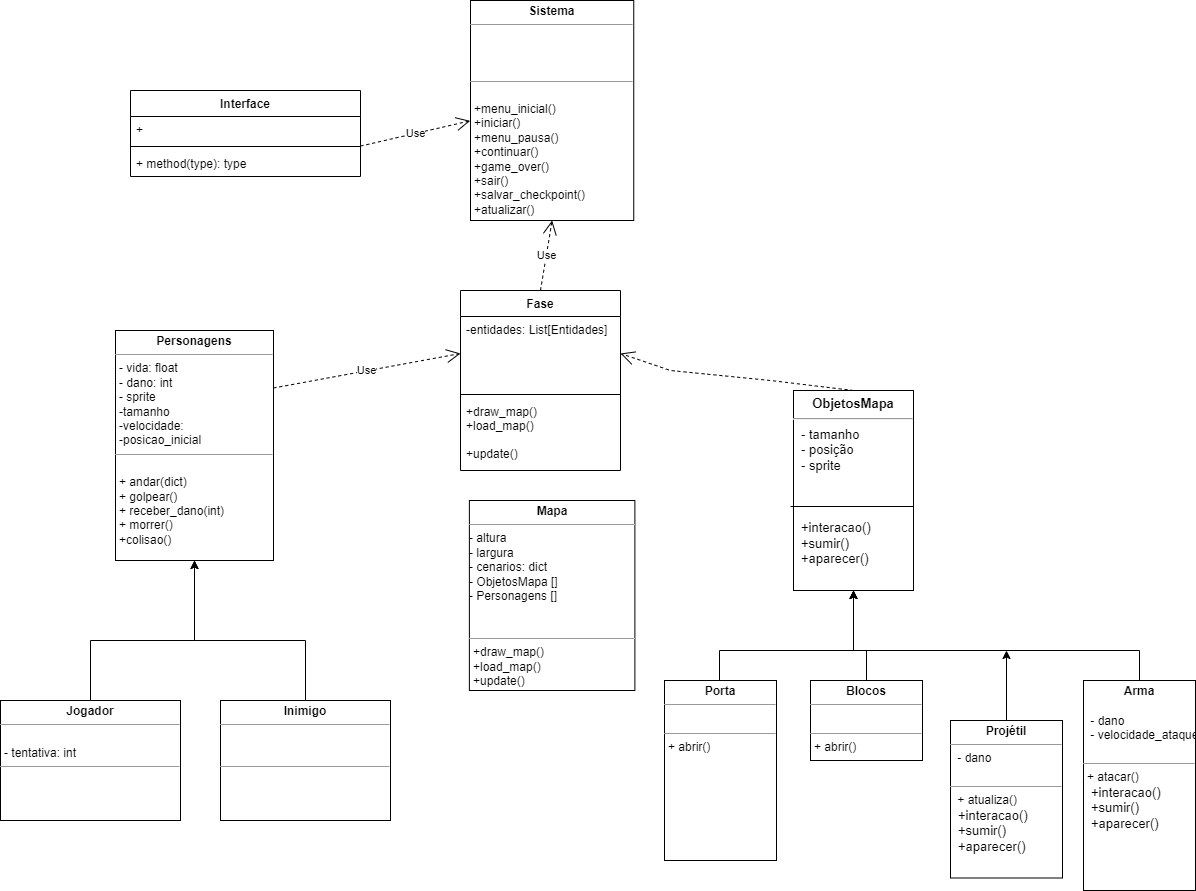

The diagram above was exported from draw.io. Its source (the exported page's mxGraphModel, read from the mxfile embedded in the PNG):
<mxGraphModel dx="1102" dy="614" grid="1" gridSize="10" guides="1" tooltips="1" connect="1" arrows="1" fold="1" page="1" pageScale="1" pageWidth="827" pageHeight="1169" math="0" shadow="0">
  <root>
    <mxCell id="0" />
    <mxCell id="1" parent="0" />
    <mxCell id="sUbiIOvIbWQj8cUpr33H-1" style="edgeStyle=orthogonalEdgeStyle;rounded=0;orthogonalLoop=1;jettySize=auto;html=1;entryX=0.5;entryY=1;entryDx=0;entryDy=0;exitX=0.5;exitY=0;exitDx=0;exitDy=0;" parent="1" source="sUbiIOvIbWQj8cUpr33H-15" target="sUbiIOvIbWQj8cUpr33H-4" edge="1">
      <mxGeometry relative="1" as="geometry">
        <mxPoint x="223" y="1230" as="sourcePoint" />
        <Array as="points">
          <mxPoint x="200" y="1230" />
          <mxPoint x="304" y="1230" />
        </Array>
      </mxGeometry>
    </mxCell>
    <mxCell id="sUbiIOvIbWQj8cUpr33H-2" value="" style="edgeStyle=orthogonalEdgeStyle;rounded=0;orthogonalLoop=1;jettySize=auto;html=1;exitX=0.5;exitY=0;exitDx=0;exitDy=0;" parent="1" source="sUbiIOvIbWQj8cUpr33H-16" target="sUbiIOvIbWQj8cUpr33H-4" edge="1">
      <mxGeometry relative="1" as="geometry">
        <mxPoint x="438" y="1264" as="sourcePoint" />
        <Array as="points">
          <mxPoint x="415" y="1230" />
          <mxPoint x="304" y="1230" />
        </Array>
      </mxGeometry>
    </mxCell>
    <mxCell id="sUbiIOvIbWQj8cUpr33H-3" value="&lt;p style=&quot;margin:0px;margin-top:4px;text-align:center;&quot;&gt;&lt;b&gt;Mapa&lt;/b&gt;&lt;/p&gt;&lt;hr size=&quot;1&quot;&gt;- altura&lt;br&gt;- largura&lt;br&gt;- cenarios: dict&lt;br&gt;- ObjetosMapa []&lt;br&gt;- Personagens []&lt;br&gt;&lt;br&gt;&lt;p style=&quot;margin:0px;margin-left:4px;&quot;&gt;&lt;br&gt;&lt;/p&gt;&lt;hr size=&quot;1&quot;&gt;&lt;p style=&quot;margin:0px;margin-left:4px;&quot;&gt;+draw_map()&lt;/p&gt;&lt;p style=&quot;margin:0px;margin-left:4px;&quot;&gt;+load_map()&lt;br&gt;&lt;/p&gt;&lt;p style=&quot;margin:0px;margin-left:4px;&quot;&gt;+update()&lt;br&gt;&lt;/p&gt;&lt;p style=&quot;margin:0px;margin-left:4px;&quot;&gt;&lt;br&gt;&lt;/p&gt;" style="verticalAlign=top;align=left;overflow=fill;fontSize=12;fontFamily=Helvetica;html=1;" parent="1" vertex="1">
      <mxGeometry x="578.88" y="1090" width="165.5" height="190" as="geometry" />
    </mxCell>
    <mxCell id="sUbiIOvIbWQj8cUpr33H-4" value="&lt;p style=&quot;margin:0px;margin-top:4px;text-align:center;&quot;&gt;&lt;b&gt;Personagens&lt;/b&gt;&lt;/p&gt;&lt;hr size=&quot;1&quot;&gt;&lt;p style=&quot;margin:0px;margin-left:4px;&quot;&gt;- vida: float&lt;/p&gt;&lt;p style=&quot;margin:0px;margin-left:4px;&quot;&gt;- dano: int&lt;/p&gt;&lt;p style=&quot;margin:0px;margin-left:4px;&quot;&gt;- sprite&lt;/p&gt;&lt;p style=&quot;margin:0px;margin-left:4px;&quot;&gt;-tamanho&lt;/p&gt;&lt;p style=&quot;margin:0px;margin-left:4px;&quot;&gt;-velocidade:&lt;/p&gt;&lt;p style=&quot;margin:0px;margin-left:4px;&quot;&gt;-posicao_inicial&lt;/p&gt;&lt;hr size=&quot;1&quot;&gt;&lt;p style=&quot;margin:0px;margin-left:4px;&quot;&gt;&lt;br&gt;&lt;/p&gt;&lt;p style=&quot;margin:0px;margin-left:4px;&quot;&gt;&lt;span style=&quot;background-color: initial;&quot;&gt;+ andar(dict)&lt;/span&gt;&lt;br&gt;&lt;/p&gt;&lt;p style=&quot;margin:0px;margin-left:4px;&quot;&gt;+ golpear()&lt;/p&gt;&lt;p style=&quot;margin:0px;margin-left:4px;&quot;&gt;+ receber_dano(int)&lt;/p&gt;&lt;p style=&quot;margin:0px;margin-left:4px;&quot;&gt;+ morrer()&lt;/p&gt;&lt;p style=&quot;margin:0px;margin-left:4px;&quot;&gt;+colisao()&lt;br&gt;&lt;/p&gt;&lt;p style=&quot;margin:0px;margin-left:4px;&quot;&gt;&lt;br&gt;&lt;/p&gt;&lt;p style=&quot;margin:0px;margin-left:4px;&quot;&gt;&lt;br&gt;&lt;/p&gt;" style="verticalAlign=top;align=left;overflow=fill;fontSize=12;fontFamily=Helvetica;html=1;" parent="1" vertex="1">
      <mxGeometry x="225" y="920" width="158" height="230" as="geometry" />
    </mxCell>
    <mxCell id="sUbiIOvIbWQj8cUpr33H-5" value="&lt;p style=&quot;margin: 6px 0px 0px; text-align: center; font-size: 13px;&quot;&gt;&lt;b&gt;ObjetosMapa&lt;/b&gt;&lt;/p&gt;&lt;hr style=&quot;font-size: 13px;&quot;&gt;&lt;p style=&quot;margin: 0px 0px 0px 8px; font-size: 13px;&quot;&gt;&lt;font style=&quot;font-size: 13px;&quot;&gt;- tamanho&lt;/font&gt;&lt;/p&gt;&lt;p style=&quot;margin: 0px 0px 0px 8px; font-size: 13px;&quot;&gt;&lt;font style=&quot;font-size: 13px;&quot;&gt;- posição&lt;br&gt;- sprite&lt;/font&gt;&lt;/p&gt;&lt;p style=&quot;margin: 0px 0px 0px 8px; font-size: 13px;&quot;&gt;&lt;font style=&quot;font-size: 13px;&quot;&gt;&lt;br&gt;&lt;/font&gt;&lt;/p&gt;&lt;p style=&quot;margin: 0px 0px 0px 8px; font-size: 13px;&quot;&gt;&lt;font style=&quot;font-size: 13px;&quot;&gt;&lt;br&gt;&lt;/font&gt;&lt;/p&gt;&lt;p style=&quot;margin: 0px 0px 0px 8px; font-size: 13px;&quot;&gt;&lt;font style=&quot;font-size: 13px;&quot;&gt;&lt;br&gt;&lt;/font&gt;&lt;/p&gt;&lt;p style=&quot;margin: 0px 0px 0px 8px; font-size: 13px;&quot;&gt;&lt;span style=&quot;background-color: initial;&quot;&gt;+interacao()&lt;/span&gt;&lt;br&gt;&lt;/p&gt;&lt;p style=&quot;margin: 0px 0px 0px 8px; font-size: 13px;&quot;&gt;&lt;font style=&quot;font-size: 13px;&quot;&gt;+sumir()&lt;br&gt;+aparecer()&lt;br&gt;&lt;/font&gt;&lt;br&gt;&lt;/p&gt;" style="align=left;overflow=fill;html=1;dropTarget=0;fontSize=14;" parent="1" vertex="1">
      <mxGeometry x="903" y="980" width="120" height="200" as="geometry" />
    </mxCell>
    <mxCell id="sUbiIOvIbWQj8cUpr33H-6" style="edgeStyle=orthogonalEdgeStyle;rounded=0;orthogonalLoop=1;jettySize=auto;html=1;entryX=0.5;entryY=1;entryDx=0;entryDy=0;" parent="1" source="sUbiIOvIbWQj8cUpr33H-7" target="sUbiIOvIbWQj8cUpr33H-5" edge="1">
      <mxGeometry relative="1" as="geometry">
        <Array as="points">
          <mxPoint x="829" y="1240" />
          <mxPoint x="963" y="1240" />
        </Array>
      </mxGeometry>
    </mxCell>
    <mxCell id="sUbiIOvIbWQj8cUpr33H-7" value="&lt;p style=&quot;margin:0px;margin-top:4px;text-align:center;&quot;&gt;&lt;b&gt;Porta&lt;/b&gt;&lt;/p&gt;&lt;hr size=&quot;1&quot;&gt;&lt;p style=&quot;margin: 0px 0px 0px 8px; font-size: 13px;&quot;&gt;&lt;br&gt;&lt;/p&gt;&lt;hr size=&quot;1&quot;&gt;&lt;p style=&quot;margin:0px;margin-left:4px;&quot;&gt;+ abrir()&lt;/p&gt;&lt;p style=&quot;margin:0px;margin-left:4px;&quot;&gt;&lt;span style=&quot;background-color: initial; font-size: 13px;&quot;&gt;&lt;br&gt;&lt;/span&gt;&lt;/p&gt;&lt;p style=&quot;margin:0px;margin-left:4px;&quot;&gt;&lt;br&gt;&lt;/p&gt;" style="verticalAlign=top;align=left;overflow=fill;fontSize=12;fontFamily=Helvetica;html=1;" parent="1" vertex="1">
      <mxGeometry x="774" y="1270" width="112" height="180" as="geometry" />
    </mxCell>
    <mxCell id="sUbiIOvIbWQj8cUpr33H-8" style="edgeStyle=orthogonalEdgeStyle;rounded=0;orthogonalLoop=1;jettySize=auto;html=1;exitX=0.5;exitY=0;exitDx=0;exitDy=0;entryX=0.5;entryY=1;entryDx=0;entryDy=0;" parent="1" source="sUbiIOvIbWQj8cUpr33H-9" target="sUbiIOvIbWQj8cUpr33H-5" edge="1">
      <mxGeometry relative="1" as="geometry">
        <Array as="points">
          <mxPoint x="1249" y="1240" />
          <mxPoint x="963" y="1240" />
        </Array>
      </mxGeometry>
    </mxCell>
    <mxCell id="sUbiIOvIbWQj8cUpr33H-9" value="&lt;p style=&quot;margin:0px;margin-top:4px;text-align:center;&quot;&gt;&lt;b&gt;Arma&lt;/b&gt;&lt;/p&gt;&lt;p style=&quot;margin: 0px 0px 0px 8px; font-size: 13px;&quot;&gt;&lt;br&gt;&lt;/p&gt;&lt;p style=&quot;margin:0px;margin-left:4px;&quot;&gt;&lt;span style=&quot;background-color: initial;&quot;&gt;&amp;nbsp;- dano&lt;/span&gt;&lt;br&gt;&lt;/p&gt;&lt;p style=&quot;margin:0px;margin-left:4px;&quot;&gt;&amp;nbsp;- velocidade_ataque&lt;/p&gt;&lt;p style=&quot;margin:0px;margin-left:4px;&quot;&gt;&lt;br&gt;&lt;/p&gt;&lt;hr size=&quot;1&quot;&gt;&lt;p style=&quot;margin:0px;margin-left:4px;&quot;&gt;+ atacar()&lt;/p&gt;&lt;p style=&quot;margin: 0px 0px 0px 8px; font-size: 13px;&quot;&gt;&lt;span style=&quot;background-color: initial;&quot;&gt;+interacao()&lt;/span&gt;&lt;br&gt;&lt;/p&gt;&lt;p style=&quot;margin: 0px 0px 0px 8px; font-size: 13px;&quot;&gt;+sumir()&lt;br&gt;+aparecer()&lt;/p&gt;&lt;p style=&quot;margin:0px;margin-left:4px;&quot;&gt;&lt;br&gt;&lt;/p&gt;&lt;p style=&quot;margin:0px;margin-left:4px;&quot;&gt;&lt;br&gt;&lt;/p&gt;" style="verticalAlign=top;align=left;overflow=fill;fontSize=12;fontFamily=Helvetica;html=1;" parent="1" vertex="1">
      <mxGeometry x="1193" y="1270" width="112" height="210" as="geometry" />
    </mxCell>
    <mxCell id="sUbiIOvIbWQj8cUpr33H-12" value="&lt;p style=&quot;margin:0px;margin-top:4px;text-align:center;&quot;&gt;&lt;b&gt;Sistema&lt;/b&gt;&lt;/p&gt;&lt;hr size=&quot;1&quot;&gt;&lt;p style=&quot;margin:0px;margin-left:4px;&quot;&gt;&lt;br&gt;&lt;/p&gt;&lt;p style=&quot;margin:0px;margin-left:4px;&quot;&gt;&lt;br&gt;&lt;/p&gt;&lt;p style=&quot;margin:0px;margin-left:4px;&quot;&gt;&lt;br&gt;&lt;/p&gt;&lt;hr size=&quot;1&quot;&gt;&lt;p style=&quot;margin:0px;margin-left:4px;&quot;&gt;&lt;br&gt;&lt;/p&gt;&lt;p style=&quot;margin:0px;margin-left:4px;&quot;&gt;+menu_inicial()&lt;/p&gt;&lt;p style=&quot;margin:0px;margin-left:4px;&quot;&gt;+iniciar()&lt;/p&gt;&lt;p style=&quot;margin:0px;margin-left:4px;&quot;&gt;+menu_pausa()&lt;/p&gt;&lt;p style=&quot;margin:0px;margin-left:4px;&quot;&gt;+continuar()&lt;/p&gt;&lt;p style=&quot;margin:0px;margin-left:4px;&quot;&gt;+game_over()&lt;/p&gt;&lt;p style=&quot;margin:0px;margin-left:4px;&quot;&gt;+sair()&lt;/p&gt;&lt;p style=&quot;margin:0px;margin-left:4px;&quot;&gt;+salvar_checkpoint()&lt;/p&gt;&lt;p style=&quot;margin:0px;margin-left:4px;&quot;&gt;+atualizar()&lt;br&gt;&lt;br&gt;&lt;/p&gt;&lt;p style=&quot;margin:0px;margin-left:4px;&quot;&gt;&lt;br&gt;&lt;/p&gt;" style="verticalAlign=top;align=left;overflow=fill;fontSize=12;fontFamily=Helvetica;html=1;" parent="1" vertex="1">
      <mxGeometry x="580" y="590" width="163.25" height="220" as="geometry" />
    </mxCell>
    <mxCell id="sUbiIOvIbWQj8cUpr33H-15" value="&lt;p style=&quot;margin:0px;margin-top:4px;text-align:center;&quot;&gt;&lt;b&gt;Jogador&lt;/b&gt;&lt;/p&gt;&lt;hr size=&quot;1&quot;&gt;&lt;br&gt;&lt;p style=&quot;margin:0px;margin-left:4px;&quot;&gt;- tentativa: int&lt;/p&gt;&lt;hr size=&quot;1&quot;&gt;&lt;p style=&quot;margin:0px;margin-left:4px;&quot;&gt;&lt;br&gt;&lt;/p&gt;&lt;p style=&quot;margin: 0px 0px 0px 4px;&quot;&gt;&lt;br&gt;&lt;/p&gt;&lt;p style=&quot;margin:0px;margin-left:4px;&quot;&gt;&lt;br&gt;&lt;/p&gt;" style="verticalAlign=top;align=left;overflow=fill;fontSize=12;fontFamily=Helvetica;html=1;" parent="1" vertex="1">
      <mxGeometry x="110" y="1290" width="180" height="120" as="geometry" />
    </mxCell>
    <mxCell id="sUbiIOvIbWQj8cUpr33H-16" value="&lt;p style=&quot;margin:0px;margin-top:4px;text-align:center;&quot;&gt;&lt;b&gt;Inimigo&lt;/b&gt;&lt;/p&gt;&lt;hr size=&quot;1&quot;&gt;&lt;br&gt;&lt;p style=&quot;margin:0px;margin-left:4px;&quot;&gt;&lt;br&gt;&lt;/p&gt;&lt;hr size=&quot;1&quot;&gt;&lt;p style=&quot;margin:0px;margin-left:4px;&quot;&gt;&lt;br&gt;&lt;/p&gt;" style="verticalAlign=top;align=left;overflow=fill;fontSize=12;fontFamily=Helvetica;html=1;" parent="1" vertex="1">
      <mxGeometry x="330" y="1290" width="170" height="120" as="geometry" />
    </mxCell>
    <mxCell id="sUbiIOvIbWQj8cUpr33H-37" style="edgeStyle=none;rounded=0;orthogonalLoop=1;jettySize=auto;html=1;" parent="1" source="sUbiIOvIbWQj8cUpr33H-20" edge="1">
      <mxGeometry relative="1" as="geometry">
        <mxPoint x="1116.0000000000005" y="1240" as="targetPoint" />
      </mxGeometry>
    </mxCell>
    <mxCell id="sUbiIOvIbWQj8cUpr33H-20" value="&lt;p style=&quot;margin:0px;margin-top:4px;text-align:center;&quot;&gt;&lt;b&gt;Projétil&lt;/b&gt;&lt;/p&gt;&lt;hr size=&quot;1&quot;&gt;&lt;p style=&quot;margin: 0px 0px 0px 4px;&quot;&gt;&lt;span style=&quot;background-color: initial;&quot;&gt;&amp;nbsp;- dano&lt;/span&gt;&lt;br&gt;&lt;/p&gt;&lt;p style=&quot;margin: 0px 0px 0px 4px;&quot;&gt;&amp;nbsp;&lt;/p&gt;&lt;hr size=&quot;1&quot;&gt;&lt;p style=&quot;margin:0px;margin-left:4px;&quot;&gt;&amp;nbsp;+ atualiza()&lt;/p&gt;&lt;p style=&quot;margin: 0px 0px 0px 8px; font-size: 13px;&quot;&gt;&lt;span style=&quot;background-color: initial;&quot;&gt;+interacao()&lt;/span&gt;&lt;br&gt;&lt;/p&gt;&lt;p style=&quot;margin: 0px 0px 0px 8px; font-size: 13px;&quot;&gt;+sumir()&lt;br&gt;+aparecer()&lt;/p&gt;&lt;p style=&quot;margin:0px;margin-left:4px;&quot;&gt;&lt;br&gt;&lt;/p&gt;" style="verticalAlign=top;align=left;overflow=fill;fontSize=12;fontFamily=Helvetica;html=1;" parent="1" vertex="1">
      <mxGeometry x="1060" y="1310" width="112" height="157.5" as="geometry" />
    </mxCell>
    <mxCell id="sUbiIOvIbWQj8cUpr33H-21" value="" style="endArrow=none;html=1;rounded=0;entryX=0.999;entryY=0.58;entryDx=0;entryDy=0;entryPerimeter=0;" parent="1" target="sUbiIOvIbWQj8cUpr33H-5" edge="1">
      <mxGeometry width="50" height="50" relative="1" as="geometry">
        <mxPoint x="900" y="1096" as="sourcePoint" />
        <mxPoint x="971" y="1084" as="targetPoint" />
        <Array as="points" />
      </mxGeometry>
    </mxCell>
    <mxCell id="sUbiIOvIbWQj8cUpr33H-24" value="" style="edgeStyle=orthogonalEdgeStyle;rounded=0;orthogonalLoop=1;jettySize=auto;html=1;" parent="1" source="sUbiIOvIbWQj8cUpr33H-25" target="sUbiIOvIbWQj8cUpr33H-5" edge="1">
      <mxGeometry relative="1" as="geometry">
        <Array as="points">
          <mxPoint x="976" y="1240" />
          <mxPoint x="963" y="1240" />
        </Array>
      </mxGeometry>
    </mxCell>
    <mxCell id="sUbiIOvIbWQj8cUpr33H-25" value="&lt;p style=&quot;margin:0px;margin-top:4px;text-align:center;&quot;&gt;&lt;b&gt;Blocos&lt;/b&gt;&lt;/p&gt;&lt;hr size=&quot;1&quot;&gt;&lt;p style=&quot;margin: 0px 0px 0px 8px; font-size: 13px;&quot;&gt;&lt;br&gt;&lt;/p&gt;&lt;hr size=&quot;1&quot;&gt;&lt;p style=&quot;margin:0px;margin-left:4px;&quot;&gt;+ abrir()&lt;/p&gt;&lt;p style=&quot;margin:0px;margin-left:4px;&quot;&gt;&lt;span style=&quot;background-color: initial; font-size: 13px;&quot;&gt;&lt;br&gt;&lt;/span&gt;&lt;/p&gt;&lt;p style=&quot;margin:0px;margin-left:4px;&quot;&gt;&lt;br&gt;&lt;/p&gt;" style="verticalAlign=top;align=left;overflow=fill;fontSize=12;fontFamily=Helvetica;html=1;" parent="1" vertex="1">
      <mxGeometry x="920" y="1270" width="112" height="80" as="geometry" />
    </mxCell>
    <mxCell id="sUbiIOvIbWQj8cUpr33H-26" value="Interface" style="swimlane;fontStyle=1;align=center;verticalAlign=top;childLayout=stackLayout;horizontal=1;startSize=26;horizontalStack=0;resizeParent=1;resizeParentMax=0;resizeLast=0;collapsible=1;marginBottom=0;" parent="1" vertex="1">
      <mxGeometry x="240" y="680" width="230" height="86" as="geometry" />
    </mxCell>
    <mxCell id="sUbiIOvIbWQj8cUpr33H-27" value="+ " style="text;strokeColor=none;fillColor=none;align=left;verticalAlign=top;spacingLeft=4;spacingRight=4;overflow=hidden;rotatable=0;points=[[0,0.5],[1,0.5]];portConstraint=eastwest;" parent="sUbiIOvIbWQj8cUpr33H-26" vertex="1">
      <mxGeometry y="26" width="230" height="26" as="geometry" />
    </mxCell>
    <mxCell id="sUbiIOvIbWQj8cUpr33H-28" value="" style="line;strokeWidth=1;fillColor=none;align=left;verticalAlign=middle;spacingTop=-1;spacingLeft=3;spacingRight=3;rotatable=0;labelPosition=right;points=[];portConstraint=eastwest;" parent="sUbiIOvIbWQj8cUpr33H-26" vertex="1">
      <mxGeometry y="52" width="230" height="8" as="geometry" />
    </mxCell>
    <mxCell id="sUbiIOvIbWQj8cUpr33H-29" value="+ method(type): type" style="text;strokeColor=none;fillColor=none;align=left;verticalAlign=top;spacingLeft=4;spacingRight=4;overflow=hidden;rotatable=0;points=[[0,0.5],[1,0.5]];portConstraint=eastwest;" parent="sUbiIOvIbWQj8cUpr33H-26" vertex="1">
      <mxGeometry y="60" width="230" height="26" as="geometry" />
    </mxCell>
    <mxCell id="sUbiIOvIbWQj8cUpr33H-40" value="Fase" style="swimlane;fontStyle=1;align=center;verticalAlign=top;childLayout=stackLayout;horizontal=1;startSize=26;horizontalStack=0;resizeParent=1;resizeParentMax=0;resizeLast=0;collapsible=1;marginBottom=0;" parent="1" vertex="1">
      <mxGeometry x="570" y="880" width="160" height="180" as="geometry" />
    </mxCell>
    <mxCell id="sUbiIOvIbWQj8cUpr33H-41" value="-entidades: List[Entidades]&#10;" style="text;strokeColor=none;fillColor=none;align=left;verticalAlign=top;spacingLeft=4;spacingRight=4;overflow=hidden;rotatable=0;points=[[0,0.5],[1,0.5]];portConstraint=eastwest;" parent="sUbiIOvIbWQj8cUpr33H-40" vertex="1">
      <mxGeometry y="26" width="160" height="74" as="geometry" />
    </mxCell>
    <mxCell id="sUbiIOvIbWQj8cUpr33H-42" value="" style="line;strokeWidth=1;fillColor=none;align=left;verticalAlign=middle;spacingTop=-1;spacingLeft=3;spacingRight=3;rotatable=0;labelPosition=right;points=[];portConstraint=eastwest;" parent="sUbiIOvIbWQj8cUpr33H-40" vertex="1">
      <mxGeometry y="100" width="160" height="8" as="geometry" />
    </mxCell>
    <mxCell id="sUbiIOvIbWQj8cUpr33H-43" value="+draw_map()&#10;+load_map()&#10;&#10;+update()&#10;" style="text;strokeColor=none;fillColor=none;align=left;verticalAlign=top;spacingLeft=4;spacingRight=4;overflow=hidden;rotatable=0;points=[[0,0.5],[1,0.5]];portConstraint=eastwest;" parent="sUbiIOvIbWQj8cUpr33H-40" vertex="1">
      <mxGeometry y="108" width="160" height="72" as="geometry" />
    </mxCell>
    <mxCell id="sUbiIOvIbWQj8cUpr33H-45" style="edgeStyle=none;rounded=0;orthogonalLoop=1;jettySize=auto;html=1;entryX=0.5;entryY=0;entryDx=0;entryDy=0;" parent="1" source="sUbiIOvIbWQj8cUpr33H-3" target="sUbiIOvIbWQj8cUpr33H-3" edge="1">
      <mxGeometry relative="1" as="geometry" />
    </mxCell>
    <mxCell id="sUbiIOvIbWQj8cUpr33H-48" value="Use" style="endArrow=open;endSize=12;dashed=1;html=1;rounded=0;exitX=1;exitY=0.25;exitDx=0;exitDy=0;entryX=0;entryY=0.5;entryDx=0;entryDy=0;" parent="1" source="sUbiIOvIbWQj8cUpr33H-4" target="sUbiIOvIbWQj8cUpr33H-41" edge="1">
      <mxGeometry width="160" relative="1" as="geometry">
        <mxPoint x="370" y="900" as="sourcePoint" />
        <mxPoint x="530" y="900" as="targetPoint" />
      </mxGeometry>
    </mxCell>
    <mxCell id="sUbiIOvIbWQj8cUpr33H-50" value="" style="endArrow=open;endSize=12;dashed=1;html=1;rounded=0;exitX=0.5;exitY=0;exitDx=0;exitDy=0;entryX=1;entryY=0.5;entryDx=0;entryDy=0;" parent="1" source="sUbiIOvIbWQj8cUpr33H-5" target="sUbiIOvIbWQj8cUpr33H-41" edge="1">
      <mxGeometry x="0.3779" y="-57" width="160" relative="1" as="geometry">
        <mxPoint x="642.75" y="1080" as="sourcePoint" />
        <mxPoint x="649.6800000000001" y="980.3420000000001" as="targetPoint" />
        <mxPoint as="offset" />
        <Array as="points">
          <mxPoint x="880" y="970" />
          <mxPoint x="780" y="960" />
        </Array>
      </mxGeometry>
    </mxCell>
    <mxCell id="sUbiIOvIbWQj8cUpr33H-52" value="Use" style="endArrow=open;endSize=12;dashed=1;html=1;rounded=0;exitX=0.5;exitY=0;exitDx=0;exitDy=0;entryX=0.5;entryY=1;entryDx=0;entryDy=0;" parent="1" source="sUbiIOvIbWQj8cUpr33H-40" target="sUbiIOvIbWQj8cUpr33H-12" edge="1">
      <mxGeometry width="160" relative="1" as="geometry">
        <mxPoint x="393" y="987.5" as="sourcePoint" />
        <mxPoint x="570" y="929" as="targetPoint" />
      </mxGeometry>
    </mxCell>
    <mxCell id="sUbiIOvIbWQj8cUpr33H-53" value="Use" style="endArrow=open;endSize=12;dashed=1;html=1;rounded=0;exitX=1;exitY=1.137;exitDx=0;exitDy=0;entryX=-0.002;entryY=0.547;entryDx=0;entryDy=0;entryPerimeter=0;exitPerimeter=0;" parent="1" source="sUbiIOvIbWQj8cUpr33H-27" target="sUbiIOvIbWQj8cUpr33H-12" edge="1">
      <mxGeometry width="160" relative="1" as="geometry">
        <mxPoint x="500" y="740" as="sourcePoint" />
        <mxPoint x="521.625" y="670" as="targetPoint" />
      </mxGeometry>
    </mxCell>
  </root>
</mxGraphModel>